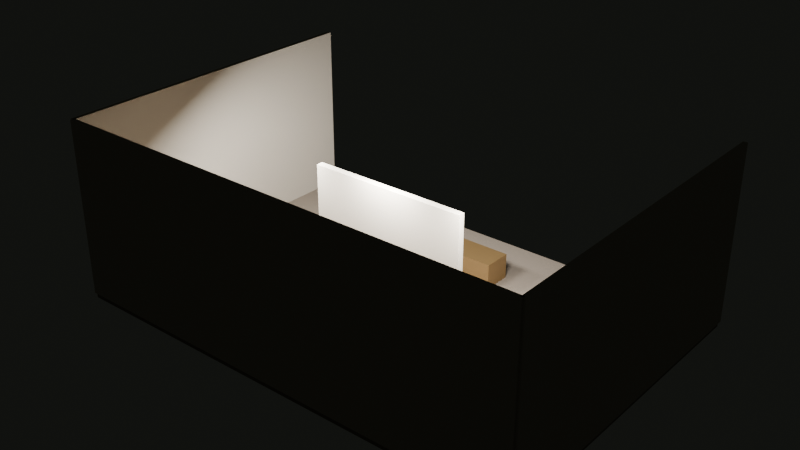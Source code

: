 # Source: pavilion.blend  (saved by Blender 5.2.44; exported with 4.5.12 LTS)
import bpy
from mathutils import Matrix  # noqa: F401  (used for matrix-valued properties, if any)

bpy.ops.wm.read_factory_settings(use_empty=True)
scene = bpy.context.scene
scene.name = 'Scene'

# ---- materials (node trees are filled in below, after node groups)
mat_aura_floor_default = bpy.data.materials.new('AURA_Floor_Default')
mat_aura_floor_default.diffuse_color = (0.28, 0.23, 0.18, 1.0)
mat_aura_wall_default = bpy.data.materials.new('AURA_Wall_Default')
mat_aura_wall_default.diffuse_color = (0.55, 0.49, 0.4, 1.0)
mat_aura_frame_bronze = bpy.data.materials.new('AURA_Frame_Bronze')
mat_aura_frame_bronze.diffuse_color = (0.32, 0.2, 0.08, 1.0)
mat_aura_artwork_placeholder = bpy.data.materials.new('AURA_Artwork_Placeholder')
mat_aura_artwork_placeholder.diffuse_color = (0.55, 0.4, 0.22, 1.0)

# ---- material node trees
mat_aura_floor_default.use_nodes = True; mat_aura_floor_default.node_tree.nodes.clear()
_N = mat_aura_floor_default.node_tree.nodes; _L = mat_aura_floor_default.node_tree.links
n0 = _N.new('ShaderNodeBsdfPrincipled'); n0.name = 'Principled BSDF'; n0.location = (-200, 100)
n0.inputs[0].default_value = (0.28, 0.23, 0.18, 1.0)
n0.inputs[2].default_value = 0.62
n0.inputs[10].default_value = 0.005
n1 = _N.new('ShaderNodeOutputMaterial'); n1.name = 'Material Output'; n1.location = (200, 100)
_L.new(n0.outputs[0], n1.inputs[0])
n1.is_active_output = True
mat_aura_wall_default.use_nodes = True; mat_aura_wall_default.node_tree.nodes.clear()
_N = mat_aura_wall_default.node_tree.nodes; _L = mat_aura_wall_default.node_tree.links
n0 = _N.new('ShaderNodeBsdfPrincipled'); n0.name = 'Principled BSDF'; n0.location = (-200, 100)
n0.inputs[0].default_value = (0.55, 0.49, 0.4, 1.0)
n0.inputs[2].default_value = 0.75
n0.inputs[10].default_value = 0.005
n1 = _N.new('ShaderNodeOutputMaterial'); n1.name = 'Material Output'; n1.location = (200, 100)
_L.new(n0.outputs[0], n1.inputs[0])
n1.is_active_output = True
mat_aura_frame_bronze.use_nodes = True; mat_aura_frame_bronze.node_tree.nodes.clear()
_N = mat_aura_frame_bronze.node_tree.nodes; _L = mat_aura_frame_bronze.node_tree.links
n0 = _N.new('ShaderNodeBsdfPrincipled'); n0.name = 'Principled BSDF'; n0.location = (-200, 100)
n0.inputs[0].default_value = (0.32, 0.2, 0.08, 1.0)
n0.inputs[1].default_value = 0.5
n0.inputs[2].default_value = 0.3
n0.inputs[10].default_value = 0.005
n1 = _N.new('ShaderNodeOutputMaterial'); n1.name = 'Material Output'; n1.location = (200, 100)
_L.new(n0.outputs[0], n1.inputs[0])
n1.is_active_output = True
mat_aura_artwork_placeholder.use_nodes = True; mat_aura_artwork_placeholder.node_tree.nodes.clear()
_N = mat_aura_artwork_placeholder.node_tree.nodes; _L = mat_aura_artwork_placeholder.node_tree.links
n0 = _N.new('ShaderNodeBsdfPrincipled'); n0.name = 'Principled BSDF'; n0.location = (-200, 100)
n0.inputs[0].default_value = (0.55, 0.4, 0.22, 1.0)
n0.inputs[2].default_value = 0.7
n0.inputs[10].default_value = 0.005
n1 = _N.new('ShaderNodeOutputMaterial'); n1.name = 'Material Output'; n1.location = (200, 100)
_L.new(n0.outputs[0], n1.inputs[0])
n1.is_active_output = True

# ---- world
world_aura_world = bpy.data.worlds.new('AURA_World'); scene.world = world_aura_world
world_aura_world.use_nodes = True; world_aura_world.node_tree.nodes.clear()
_N = world_aura_world.node_tree.nodes; _L = world_aura_world.node_tree.links
n0 = _N.new('ShaderNodeBackground'); n0.name = 'Background'; n0.location = (-200, 100)
n0.inputs[0].default_value = (0.035, 0.038, 0.032, 1.0)
n0.inputs[1].default_value = 0.25
n1 = _N.new('ShaderNodeOutputWorld'); n1.name = 'World Output'; n1.location = (200, 100)
_L.new(n0.outputs[0], n1.inputs[0])
n1.is_active_output = True

# ---- lights
light_area = bpy.data.lights.new('Area', 'AREA')
light_area.energy = 500.0
light_area.shape = 'DISK'
light_area.size = 1.5
light_area.size_y = 1.0
light_area_001 = bpy.data.lights.new('Area.001', 'AREA')
light_area_001.energy = 500.0
light_area_001.shape = 'DISK'
light_area_001.size = 1.5
light_area_001.size_y = 1.0
light_area_002 = bpy.data.lights.new('Area.002', 'AREA')
light_area_002.energy = 500.0
light_area_002.shape = 'DISK'
light_area_002.size = 1.5
light_area_002.size_y = 1.0

# ---- meshes
me_cube = bpy.data.meshes.new('Cube')
me_cube.from_pydata([(-6.5, -4.5, -0.08), (-6.5, -4.5, 0.08), (-6.5, 4.5, -0.08), (-6.5, 4.5, 0.08), (6.5, -4.5, -0.08), (6.5, -4.5, 0.08), (6.5, 4.5, -0.08), (6.5, 4.5, 0.08)], [], [(0, 1, 3, 2), (2, 3, 7, 6), (6, 7, 5, 4), (4, 5, 1, 0), (2, 6, 4, 0), (7, 3, 1, 5)])
_uv = me_cube.uv_layers.new(name='UVMap')
_uv.uv.foreach_set('vector', [0.375, 0.0, 0.625, 0.0, 0.625, 0.25, 0.375, 0.25, 0.375, 0.25, 0.625, 0.25, 0.625, 0.5, 0.375, 0.5, 0.375, 0.5, 0.625, 0.5, 0.625, 0.75, 0.375, 0.75, 0.375, 0.75, 0.625, 0.75, 0.625, 1.0, 0.375, 1.0, 0.125, 0.5, 0.375, 0.5, 0.375, 0.75, 0.125, 0.75, 0.625, 0.5, 0.875, 0.5, 0.875, 0.75, 0.625, 0.75])
me_cube.materials.append(mat_aura_floor_default)
me_cube.update()
me_cube_001 = bpy.data.meshes.new('Cube.001')
me_cube_001.from_pydata([(-6.5, -0.06, -2.4), (-6.5, -0.06, 2.4), (-6.5, 0.06, -2.4), (-6.5, 0.06, 2.4), (6.5, -0.06, -2.4), (6.5, -0.06, 2.4), (6.5, 0.06, -2.4), (6.5, 0.06, 2.4)], [], [(0, 1, 3, 2), (2, 3, 7, 6), (6, 7, 5, 4), (4, 5, 1, 0), (2, 6, 4, 0), (7, 3, 1, 5)])
_uv = me_cube_001.uv_layers.new(name='UVMap')
_uv.uv.foreach_set('vector', [0.375, 0.0, 0.625, 0.0, 0.625, 0.25, 0.375, 0.25, 0.375, 0.25, 0.625, 0.25, 0.625, 0.5, 0.375, 0.5, 0.375, 0.5, 0.625, 0.5, 0.625, 0.75, 0.375, 0.75, 0.375, 0.75, 0.625, 0.75, 0.625, 1.0, 0.375, 1.0, 0.125, 0.5, 0.375, 0.5, 0.375, 0.75, 0.125, 0.75, 0.625, 0.5, 0.875, 0.5, 0.875, 0.75, 0.625, 0.75])
me_cube_001.materials.append(mat_aura_wall_default)
me_cube_001.update()
me_cube_002 = bpy.data.meshes.new('Cube.002')
me_cube_002.from_pydata([(-0.06, -4.5, -2.4), (-0.06, -4.5, 2.4), (-0.06, 4.5, -2.4), (-0.06, 4.5, 2.4), (0.06, -4.5, -2.4), (0.06, -4.5, 2.4), (0.06, 4.5, -2.4), (0.06, 4.5, 2.4)], [], [(0, 1, 3, 2), (2, 3, 7, 6), (6, 7, 5, 4), (4, 5, 1, 0), (2, 6, 4, 0), (7, 3, 1, 5)])
_uv = me_cube_002.uv_layers.new(name='UVMap')
_uv.uv.foreach_set('vector', [0.375, 0.0, 0.625, 0.0, 0.625, 0.25, 0.375, 0.25, 0.375, 0.25, 0.625, 0.25, 0.625, 0.5, 0.375, 0.5, 0.375, 0.5, 0.625, 0.5, 0.625, 0.75, 0.375, 0.75, 0.375, 0.75, 0.625, 0.75, 0.625, 1.0, 0.375, 1.0, 0.125, 0.5, 0.375, 0.5, 0.375, 0.75, 0.125, 0.75, 0.625, 0.5, 0.875, 0.5, 0.875, 0.75, 0.625, 0.75])
me_cube_002.materials.append(mat_aura_wall_default)
me_cube_002.update()
me_cube_003 = bpy.data.meshes.new('Cube.003')
me_cube_003.from_pydata([(-0.06, -4.5, -2.4), (-0.06, -4.5, 2.4), (-0.06, 4.5, -2.4), (-0.06, 4.5, 2.4), (0.06, -4.5, -2.4), (0.06, -4.5, 2.4), (0.06, 4.5, -2.4), (0.06, 4.5, 2.4)], [], [(0, 1, 3, 2), (2, 3, 7, 6), (6, 7, 5, 4), (4, 5, 1, 0), (2, 6, 4, 0), (7, 3, 1, 5)])
_uv = me_cube_003.uv_layers.new(name='UVMap')
_uv.uv.foreach_set('vector', [0.375, 0.0, 0.625, 0.0, 0.625, 0.25, 0.375, 0.25, 0.375, 0.25, 0.625, 0.25, 0.625, 0.5, 0.375, 0.5, 0.375, 0.5, 0.625, 0.5, 0.625, 0.75, 0.375, 0.75, 0.375, 0.75, 0.625, 0.75, 0.625, 1.0, 0.375, 1.0, 0.125, 0.5, 0.375, 0.5, 0.375, 0.75, 0.125, 0.75, 0.625, 0.5, 0.875, 0.5, 0.875, 0.75, 0.625, 0.75])
me_cube_003.materials.append(mat_aura_wall_default)
me_cube_003.update()
me_cube_004 = bpy.data.meshes.new('Cube.004')
me_cube_004.from_pydata([(-0.72, -0.05, -1.02), (-0.72, -0.05, 1.02), (-0.72, 0.05, -1.02), (-0.72, 0.05, 1.02), (0.72, -0.05, -1.02), (0.72, -0.05, 1.02), (0.72, 0.05, -1.02), (0.72, 0.05, 1.02)], [], [(0, 1, 3, 2), (2, 3, 7, 6), (6, 7, 5, 4), (4, 5, 1, 0), (2, 6, 4, 0), (7, 3, 1, 5)])
_uv = me_cube_004.uv_layers.new(name='UVMap')
_uv.uv.foreach_set('vector', [0.375, 0.0, 0.625, 0.0, 0.625, 0.25, 0.375, 0.25, 0.375, 0.25, 0.625, 0.25, 0.625, 0.5, 0.375, 0.5, 0.375, 0.5, 0.625, 0.5, 0.625, 0.75, 0.375, 0.75, 0.375, 0.75, 0.625, 0.75, 0.625, 1.0, 0.375, 1.0, 0.125, 0.5, 0.375, 0.5, 0.375, 0.75, 0.125, 0.75, 0.625, 0.5, 0.875, 0.5, 0.875, 0.75, 0.625, 0.75])
me_cube_004.materials.append(mat_aura_frame_bronze)
me_cube_004.update()
me_cube_005 = bpy.data.meshes.new('Cube.005')
me_cube_005.from_pydata([(-0.65, -0.025, -0.94), (-0.65, -0.025, 0.94), (-0.65, 0.025, -0.94), (-0.65, 0.025, 0.94), (0.65, -0.025, -0.94), (0.65, -0.025, 0.94), (0.65, 0.025, -0.94), (0.65, 0.025, 0.94)], [], [(0, 1, 3, 2), (2, 3, 7, 6), (6, 7, 5, 4), (4, 5, 1, 0), (2, 6, 4, 0), (7, 3, 1, 5)])
_uv = me_cube_005.uv_layers.new(name='UVMap')
_uv.uv.foreach_set('vector', [0.375, 0.0, 0.625, 0.0, 0.625, 0.25, 0.375, 0.25, 0.375, 0.25, 0.625, 0.25, 0.625, 0.5, 0.375, 0.5, 0.375, 0.5, 0.625, 0.5, 0.625, 0.75, 0.375, 0.75, 0.375, 0.75, 0.625, 0.75, 0.625, 1.0, 0.375, 1.0, 0.125, 0.5, 0.375, 0.5, 0.375, 0.75, 0.125, 0.75, 0.625, 0.5, 0.875, 0.5, 0.875, 0.75, 0.625, 0.75])
me_cube_005.materials.append(mat_aura_artwork_placeholder)
me_cube_005.update()
me_cube_006 = bpy.data.meshes.new('Cube.006')
me_cube_006.from_pydata([(-0.72, -0.05, -1.02), (-0.72, -0.05, 1.02), (-0.72, 0.05, -1.02), (-0.72, 0.05, 1.02), (0.72, -0.05, -1.02), (0.72, -0.05, 1.02), (0.72, 0.05, -1.02), (0.72, 0.05, 1.02)], [], [(0, 1, 3, 2), (2, 3, 7, 6), (6, 7, 5, 4), (4, 5, 1, 0), (2, 6, 4, 0), (7, 3, 1, 5)])
_uv = me_cube_006.uv_layers.new(name='UVMap')
_uv.uv.foreach_set('vector', [0.375, 0.0, 0.625, 0.0, 0.625, 0.25, 0.375, 0.25, 0.375, 0.25, 0.625, 0.25, 0.625, 0.5, 0.375, 0.5, 0.375, 0.5, 0.625, 0.5, 0.625, 0.75, 0.375, 0.75, 0.375, 0.75, 0.625, 0.75, 0.625, 1.0, 0.375, 1.0, 0.125, 0.5, 0.375, 0.5, 0.375, 0.75, 0.125, 0.75, 0.625, 0.5, 0.875, 0.5, 0.875, 0.75, 0.625, 0.75])
me_cube_006.materials.append(mat_aura_frame_bronze)
me_cube_006.update()
me_cube_007 = bpy.data.meshes.new('Cube.007')
me_cube_007.from_pydata([(-0.65, -0.025, -0.94), (-0.65, -0.025, 0.94), (-0.65, 0.025, -0.94), (-0.65, 0.025, 0.94), (0.65, -0.025, -0.94), (0.65, -0.025, 0.94), (0.65, 0.025, -0.94), (0.65, 0.025, 0.94)], [], [(0, 1, 3, 2), (2, 3, 7, 6), (6, 7, 5, 4), (4, 5, 1, 0), (2, 6, 4, 0), (7, 3, 1, 5)])
_uv = me_cube_007.uv_layers.new(name='UVMap')
_uv.uv.foreach_set('vector', [0.375, 0.0, 0.625, 0.0, 0.625, 0.25, 0.375, 0.25, 0.375, 0.25, 0.625, 0.25, 0.625, 0.5, 0.375, 0.5, 0.375, 0.5, 0.625, 0.5, 0.625, 0.75, 0.375, 0.75, 0.375, 0.75, 0.625, 0.75, 0.625, 1.0, 0.375, 1.0, 0.125, 0.5, 0.375, 0.5, 0.375, 0.75, 0.125, 0.75, 0.625, 0.5, 0.875, 0.5, 0.875, 0.75, 0.625, 0.75])
me_cube_007.materials.append(mat_aura_artwork_placeholder)
me_cube_007.update()
me_cube_008 = bpy.data.meshes.new('Cube.008')
me_cube_008.from_pydata([(-0.72, -0.05, -1.02), (-0.72, -0.05, 1.02), (-0.72, 0.05, -1.02), (-0.72, 0.05, 1.02), (0.72, -0.05, -1.02), (0.72, -0.05, 1.02), (0.72, 0.05, -1.02), (0.72, 0.05, 1.02)], [], [(0, 1, 3, 2), (2, 3, 7, 6), (6, 7, 5, 4), (4, 5, 1, 0), (2, 6, 4, 0), (7, 3, 1, 5)])
_uv = me_cube_008.uv_layers.new(name='UVMap')
_uv.uv.foreach_set('vector', [0.375, 0.0, 0.625, 0.0, 0.625, 0.25, 0.375, 0.25, 0.375, 0.25, 0.625, 0.25, 0.625, 0.5, 0.375, 0.5, 0.375, 0.5, 0.625, 0.5, 0.625, 0.75, 0.375, 0.75, 0.375, 0.75, 0.625, 0.75, 0.625, 1.0, 0.375, 1.0, 0.125, 0.5, 0.375, 0.5, 0.375, 0.75, 0.125, 0.75, 0.625, 0.5, 0.875, 0.5, 0.875, 0.75, 0.625, 0.75])
me_cube_008.materials.append(mat_aura_frame_bronze)
me_cube_008.update()
me_cube_009 = bpy.data.meshes.new('Cube.009')
me_cube_009.from_pydata([(-0.65, -0.025, -0.94), (-0.65, -0.025, 0.94), (-0.65, 0.025, -0.94), (-0.65, 0.025, 0.94), (0.65, -0.025, -0.94), (0.65, -0.025, 0.94), (0.65, 0.025, -0.94), (0.65, 0.025, 0.94)], [], [(0, 1, 3, 2), (2, 3, 7, 6), (6, 7, 5, 4), (4, 5, 1, 0), (2, 6, 4, 0), (7, 3, 1, 5)])
_uv = me_cube_009.uv_layers.new(name='UVMap')
_uv.uv.foreach_set('vector', [0.375, 0.0, 0.625, 0.0, 0.625, 0.25, 0.375, 0.25, 0.375, 0.25, 0.625, 0.25, 0.625, 0.5, 0.375, 0.5, 0.375, 0.5, 0.625, 0.5, 0.625, 0.75, 0.375, 0.75, 0.375, 0.75, 0.625, 0.75, 0.625, 1.0, 0.375, 1.0, 0.125, 0.5, 0.375, 0.5, 0.375, 0.75, 0.125, 0.75, 0.625, 0.5, 0.875, 0.5, 0.875, 0.75, 0.625, 0.75])
me_cube_009.materials.append(mat_aura_artwork_placeholder)
me_cube_009.update()
me_cube_010 = bpy.data.meshes.new('Cube.010')
me_cube_010.from_pydata([(-2.2, -0.09, -1.75), (-2.2, -0.09, 1.75), (-2.2, 0.09, -1.75), (-2.2, 0.09, 1.75), (2.2, -0.09, -1.75), (2.2, -0.09, 1.75), (2.2, 0.09, -1.75), (2.2, 0.09, 1.75)], [], [(0, 1, 3, 2), (2, 3, 7, 6), (6, 7, 5, 4), (4, 5, 1, 0), (2, 6, 4, 0), (7, 3, 1, 5)])
_uv = me_cube_010.uv_layers.new(name='UVMap')
_uv.uv.foreach_set('vector', [0.375, 0.0, 0.625, 0.0, 0.625, 0.25, 0.375, 0.25, 0.375, 0.25, 0.625, 0.25, 0.625, 0.5, 0.375, 0.5, 0.375, 0.5, 0.625, 0.5, 0.625, 0.75, 0.375, 0.75, 0.375, 0.75, 0.625, 0.75, 0.625, 1.0, 0.375, 1.0, 0.125, 0.5, 0.375, 0.5, 0.375, 0.75, 0.125, 0.75, 0.625, 0.5, 0.875, 0.5, 0.875, 0.75, 0.625, 0.75])
me_cube_010.materials.append(mat_aura_wall_default)
me_cube_010.update()
me_cube_011 = bpy.data.meshes.new('Cube.011')
me_cube_011.from_pydata([(-1.2, -0.4, -0.35), (-1.2, -0.4, 0.35), (-1.2, 0.4, -0.35), (-1.2, 0.4, 0.35), (1.2, -0.4, -0.35), (1.2, -0.4, 0.35), (1.2, 0.4, -0.35), (1.2, 0.4, 0.35)], [], [(0, 1, 3, 2), (2, 3, 7, 6), (6, 7, 5, 4), (4, 5, 1, 0), (2, 6, 4, 0), (7, 3, 1, 5)])
_uv = me_cube_011.uv_layers.new(name='UVMap')
_uv.uv.foreach_set('vector', [0.375, 0.0, 0.625, 0.0, 0.625, 0.25, 0.375, 0.25, 0.375, 0.25, 0.625, 0.25, 0.625, 0.5, 0.375, 0.5, 0.375, 0.5, 0.625, 0.5, 0.625, 0.75, 0.375, 0.75, 0.375, 0.75, 0.625, 0.75, 0.625, 1.0, 0.375, 1.0, 0.125, 0.5, 0.375, 0.5, 0.375, 0.75, 0.125, 0.75, 0.625, 0.5, 0.875, 0.5, 0.875, 0.75, 0.625, 0.75])
me_cube_011.materials.append(mat_aura_frame_bronze)
me_cube_011.update()

# ---- objects
ob_floor = bpy.data.objects.new('Floor', me_cube)
ob_wall_north = bpy.data.objects.new('Wall_North', me_cube_001)
ob_wall_west = bpy.data.objects.new('Wall_West', me_cube_002)
ob_wall_east = bpy.data.objects.new('Wall_East', me_cube_003)
ob_frame_01 = bpy.data.objects.new('Frame_01', me_cube_004)
ob_artwork_slot_01 = bpy.data.objects.new('Artwork_Slot_01', me_cube_005)
ob_frame_02 = bpy.data.objects.new('Frame_02', me_cube_006)
ob_artwork_slot_02 = bpy.data.objects.new('Artwork_Slot_02', me_cube_007)
ob_frame_03 = bpy.data.objects.new('Frame_03', me_cube_008)
ob_artwork_slot_03 = bpy.data.objects.new('Artwork_Slot_03', me_cube_009)
ob_architectural_divider = bpy.data.objects.new('Architectural_Divider', me_cube_010)
ob_gallery_bench = bpy.data.objects.new('Gallery_Bench', me_cube_011)
ob_museum_light_01 = bpy.data.objects.new('Museum_Light_01', light_area)
ob_museum_light_02 = bpy.data.objects.new('Museum_Light_02', light_area_001)
ob_museum_light_03 = bpy.data.objects.new('Museum_Light_03', light_area_002)
ob_walk_start = bpy.data.objects.new('Walk_Start', None)
ob_walk_looktarget = bpy.data.objects.new('Walk_LookTarget', None)

# ---- transforms, parenting, visibility, modifiers, constraints
ob_floor.location = (0.0, 0.0, -0.08)
ob_wall_north.location = (0.0, -4.5, 2.4)
ob_wall_west.location = (-6.5, 0.0, 2.4)
ob_wall_east.location = (6.5, 0.0, 2.4)
ob_frame_01.location = (-2.2, -4.4, 2.25)
ob_artwork_slot_01.location = (-2.2, -4.455, 2.25)
ob_frame_02.location = (0.0, -4.4, 2.25)
ob_artwork_slot_02.location = (0.0, -4.455, 2.25)
ob_frame_03.location = (2.2, -4.4, 2.25)
ob_artwork_slot_03.location = (2.2, -4.455, 2.25)
ob_architectural_divider.location = (0.0, -0.5, 1.75)
ob_gallery_bench.location = (0.0, 2.5, 0.35)
ob_museum_light_01.location = (-3.0, -1.0, 4.25)
ob_museum_light_01.rotation_euler = (0.4363, 0.0, 0.0)
ob_museum_light_02.location = (0.0, -1.0, 4.25)
ob_museum_light_02.rotation_euler = (0.4363, 0.0, 0.0)
ob_museum_light_03.location = (3.0, -1.0, 4.25)
ob_museum_light_03.rotation_euler = (0.4363, 0.0, 0.0)
ob_walk_start.location = (0.0, 1.68, 3.3)
ob_walk_looktarget.location = (0.0, 2.3, -4.2)

# ---- collection membership
scene.collection.objects.link(ob_floor)
scene.collection.objects.link(ob_wall_north)
scene.collection.objects.link(ob_wall_west)
scene.collection.objects.link(ob_wall_east)
scene.collection.objects.link(ob_frame_01)
scene.collection.objects.link(ob_artwork_slot_01)
scene.collection.objects.link(ob_frame_02)
scene.collection.objects.link(ob_artwork_slot_02)
scene.collection.objects.link(ob_frame_03)
scene.collection.objects.link(ob_artwork_slot_03)
scene.collection.objects.link(ob_architectural_divider)
scene.collection.objects.link(ob_gallery_bench)
scene.collection.objects.link(ob_museum_light_01)
scene.collection.objects.link(ob_museum_light_02)
scene.collection.objects.link(ob_museum_light_03)
scene.collection.objects.link(ob_walk_start)
scene.collection.objects.link(ob_walk_looktarget)

# ---- scene / render settings (as saved in the file)
scene.frame_start = 1; scene.frame_end = 250; scene.frame_set(1)
scene.render.engine = 'BLENDER_EEVEE_NEXT'
scene.render.bake_bias = 0.0
scene.render.bake_samples = 0
scene.render.compositor_device = 'GPU'
scene.eevee.use_volume_custom_range = False
scene.eevee.fast_gi_thickness_near = 0.1
scene.eevee.fast_gi_thickness_far = 0.0
scene.eevee.ray_tracing_options.screen_trace_thickness = 0.1
bpy.context.view_layer.update()

# ---- added for rendering (the .blend has no active camera): camera
cam_auto = bpy.data.cameras.new('AutoCamera')
cam_auto.lens = 50.0
cam_auto.sensor_width = 36.0
cam_auto.clip_end = 1000.0
ob_auto_camera = bpy.data.objects.new('AutoCamera', cam_auto)
scene.collection.objects.link(ob_auto_camera)
ob_auto_camera.location = (15.4493, -18.5692, 14.6794)
ob_auto_camera.rotation_euler = (1.09748, -7.21219e-08, 0.694738)
scene.camera = ob_auto_camera
bpy.context.view_layer.update()
